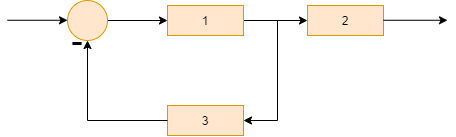

The diagram above was exported from draw.io. Its source (the exported page's mxGraphModel, read from the mxfile embedded in the PNG):
<mxGraphModel dx="1185" dy="662" grid="1" gridSize="10" guides="1" tooltips="1" connect="1" arrows="1" fold="1" page="1" pageScale="1" pageWidth="827" pageHeight="1169" math="0" shadow="0">
  <root>
    <mxCell id="0" />
    <mxCell id="1" parent="0" />
    <mxCell id="jXpT1GsUofTaRMUgSttT-5" style="edgeStyle=orthogonalEdgeStyle;rounded=0;orthogonalLoop=1;jettySize=auto;html=1;" edge="1" parent="1" source="jXpT1GsUofTaRMUgSttT-1">
      <mxGeometry relative="1" as="geometry">
        <mxPoint x="250" y="170" as="targetPoint" />
      </mxGeometry>
    </mxCell>
    <mxCell id="jXpT1GsUofTaRMUgSttT-1" value="" style="ellipse;whiteSpace=wrap;html=1;aspect=fixed;fillColor=#ffe6cc;strokeColor=#d79b00;" vertex="1" parent="1">
      <mxGeometry x="150" y="150" width="40" height="40" as="geometry" />
    </mxCell>
    <mxCell id="jXpT1GsUofTaRMUgSttT-8" style="edgeStyle=orthogonalEdgeStyle;rounded=0;orthogonalLoop=1;jettySize=auto;html=1;entryX=0;entryY=0.5;entryDx=0;entryDy=0;" edge="1" parent="1" source="jXpT1GsUofTaRMUgSttT-3" target="jXpT1GsUofTaRMUgSttT-7">
      <mxGeometry relative="1" as="geometry" />
    </mxCell>
    <mxCell id="jXpT1GsUofTaRMUgSttT-3" value="" style="rounded=0;whiteSpace=wrap;html=1;fillColor=#ffe6cc;strokeColor=#d79b00;" vertex="1" parent="1">
      <mxGeometry x="250" y="155" width="76" height="30" as="geometry" />
    </mxCell>
    <mxCell id="jXpT1GsUofTaRMUgSttT-7" value="" style="rounded=0;whiteSpace=wrap;html=1;fillColor=#ffe6cc;strokeColor=#d79b00;" vertex="1" parent="1">
      <mxGeometry x="390" y="155" width="76" height="30" as="geometry" />
    </mxCell>
    <mxCell id="jXpT1GsUofTaRMUgSttT-9" value="" style="rounded=0;whiteSpace=wrap;html=1;fillColor=#ffe6cc;strokeColor=#d79b00;" vertex="1" parent="1">
      <mxGeometry x="250" y="255" width="76" height="30" as="geometry" />
    </mxCell>
    <mxCell id="jXpT1GsUofTaRMUgSttT-10" style="edgeStyle=orthogonalEdgeStyle;rounded=0;orthogonalLoop=1;jettySize=auto;html=1;" edge="1" parent="1">
      <mxGeometry relative="1" as="geometry">
        <mxPoint x="150" y="169.76" as="targetPoint" />
        <mxPoint x="90" y="169.76" as="sourcePoint" />
      </mxGeometry>
    </mxCell>
    <mxCell id="jXpT1GsUofTaRMUgSttT-11" value="3" style="text;html=1;strokeColor=none;fillColor=none;align=center;verticalAlign=middle;whiteSpace=wrap;rounded=0;" vertex="1" parent="1">
      <mxGeometry x="268" y="260" width="40" height="20" as="geometry" />
    </mxCell>
    <mxCell id="jXpT1GsUofTaRMUgSttT-12" value="1" style="text;html=1;strokeColor=none;fillColor=none;align=center;verticalAlign=middle;whiteSpace=wrap;rounded=0;" vertex="1" parent="1">
      <mxGeometry x="268" y="160" width="40" height="20" as="geometry" />
    </mxCell>
    <mxCell id="jXpT1GsUofTaRMUgSttT-13" value="2" style="text;html=1;strokeColor=none;fillColor=none;align=center;verticalAlign=middle;whiteSpace=wrap;rounded=0;" vertex="1" parent="1">
      <mxGeometry x="408" y="160" width="40" height="20" as="geometry" />
    </mxCell>
    <mxCell id="jXpT1GsUofTaRMUgSttT-14" style="edgeStyle=orthogonalEdgeStyle;rounded=0;orthogonalLoop=1;jettySize=auto;html=1;entryX=0;entryY=0.5;entryDx=0;entryDy=0;" edge="1" parent="1">
      <mxGeometry relative="1" as="geometry">
        <mxPoint x="466" y="169.76" as="sourcePoint" />
        <mxPoint x="530" y="169.76" as="targetPoint" />
      </mxGeometry>
    </mxCell>
    <mxCell id="jXpT1GsUofTaRMUgSttT-17" value="" style="endArrow=none;html=1;" edge="1" parent="1">
      <mxGeometry width="50" height="50" relative="1" as="geometry">
        <mxPoint x="360" y="270" as="sourcePoint" />
        <mxPoint x="360" y="170" as="targetPoint" />
      </mxGeometry>
    </mxCell>
    <mxCell id="jXpT1GsUofTaRMUgSttT-18" value="" style="endArrow=classic;html=1;entryX=1;entryY=0.5;entryDx=0;entryDy=0;" edge="1" parent="1" target="jXpT1GsUofTaRMUgSttT-9">
      <mxGeometry width="50" height="50" relative="1" as="geometry">
        <mxPoint x="360" y="270" as="sourcePoint" />
        <mxPoint x="330" y="270" as="targetPoint" />
      </mxGeometry>
    </mxCell>
    <mxCell id="jXpT1GsUofTaRMUgSttT-19" value="" style="endArrow=none;html=1;exitX=0;exitY=0.5;exitDx=0;exitDy=0;" edge="1" parent="1" source="jXpT1GsUofTaRMUgSttT-9">
      <mxGeometry width="50" height="50" relative="1" as="geometry">
        <mxPoint x="190" y="310" as="sourcePoint" />
        <mxPoint x="170" y="270" as="targetPoint" />
      </mxGeometry>
    </mxCell>
    <mxCell id="jXpT1GsUofTaRMUgSttT-20" value="" style="endArrow=classic;html=1;entryX=0.5;entryY=1;entryDx=0;entryDy=0;" edge="1" parent="1" target="jXpT1GsUofTaRMUgSttT-1">
      <mxGeometry width="50" height="50" relative="1" as="geometry">
        <mxPoint x="170" y="270" as="sourcePoint" />
        <mxPoint x="130" y="230" as="targetPoint" />
      </mxGeometry>
    </mxCell>
    <mxCell id="jXpT1GsUofTaRMUgSttT-21" value="&lt;font style=&quot;font-size: 36px&quot;&gt;-&lt;/font&gt;" style="text;html=1;strokeColor=none;fillColor=none;align=center;verticalAlign=middle;whiteSpace=wrap;rounded=0;" vertex="1" parent="1">
      <mxGeometry x="140" y="180" width="40" height="20" as="geometry" />
    </mxCell>
  </root>
</mxGraphModel>